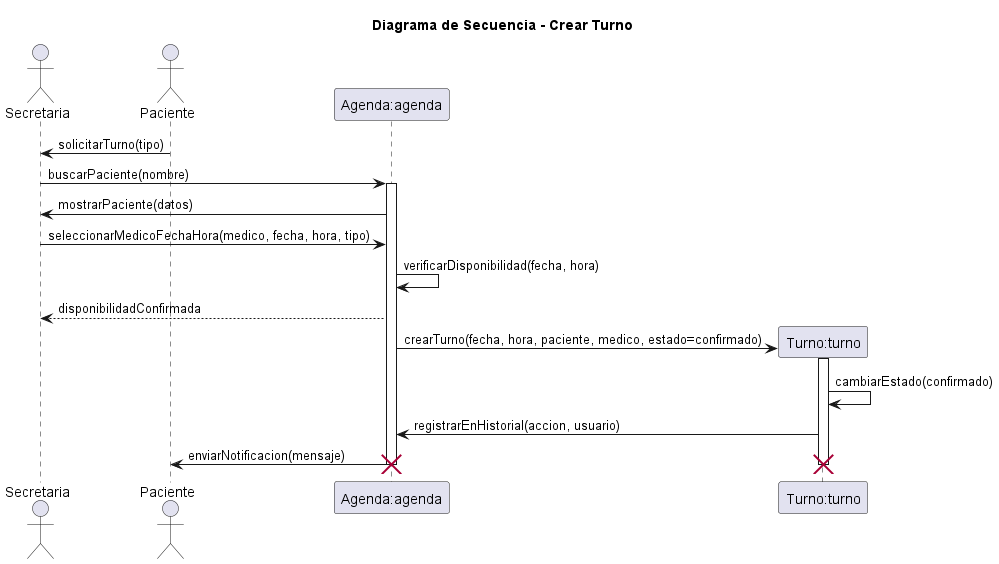

The diagram above was rendered by PlantUML. Its source (embedded in the PNG):
@startuml
title Diagrama de Secuencia - Crear Turno
' Nombre del escenario: Crear Turno - Flujo Principal
' Archivo: diagramas/03-escenarios-casos-de-uso/03-crear-turno-flujo-principal.md
' Objetivo: Representar la creación exitosa de un turno de control médico, involucrando secretaria, paciente y sistema, basado en responsabilidades de CRC (Secretaria gestiona turnos, Agenda registra disponibilidad, Turno asigna a paciente y médico).

actor Secretaria as secretaria
actor Paciente as paciente
participant "Agenda:agenda" as agenda
participant "Turno:turno" as turno

paciente -> secretaria: solicitarTurno(tipo)

secretaria -> agenda: buscarPaciente(nombre)
activate agenda

agenda -> secretaria: mostrarPaciente(datos)
secretaria -> agenda: seleccionarMedicoFechaHora(medico, fecha, hora, tipo)

agenda -> agenda: verificarDisponibilidad(fecha, hora)
agenda --> secretaria: disponibilidadConfirmada

create turno
agenda -> turno: crearTurno(fecha, hora, paciente, medico, estado=confirmado)
activate turno

turno -> turno: cambiarEstado(confirmado)
turno -> agenda: registrarEnHistorial(accion, usuario)

agenda -> paciente: enviarNotificacion(mensaje)

deactivate turno
deactivate agenda

destroy turno
destroy agenda

@enduml